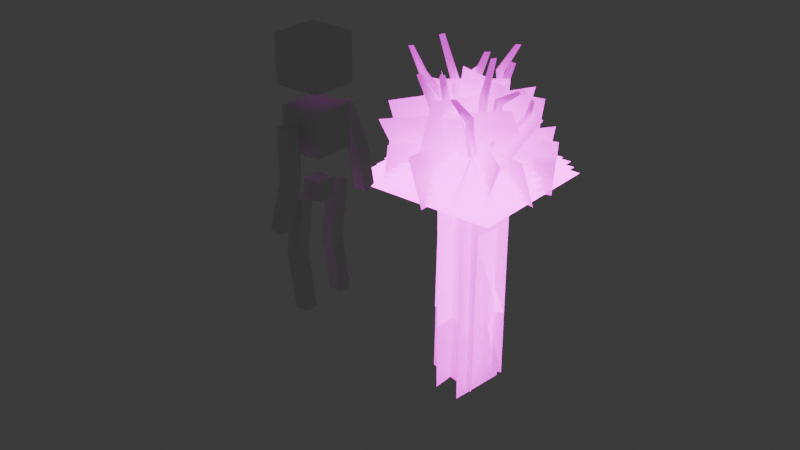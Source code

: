 # Source: Stuff-1.blend  (saved by Blender 4.3.32; exported with 4.5.12 LTS)
import bpy
from mathutils import Matrix  # noqa: F401  (used for matrix-valued properties, if any)

bpy.ops.wm.read_factory_settings(use_empty=True)
scene = bpy.context.scene
scene.name = 'Scene'

# ---- collections
col_collection = bpy.data.collections.new('Collection'); scene.collection.children.link(col_collection)

# ---- images (referenced by path relative to the original .blend; pixels are not part of the script)
import os
ASSET_DIR = os.environ.get("B2B_ASSET_DIR", "")  # directory of the original .blend (textures are referenced by path, not embedded)
HERE = os.path.dirname(os.path.abspath(__file__))  # packed textures are extracted next to this script under _unpacked/

def load_image(name, relpath, width, height, colorspace="sRGB"):
    """Load a texture the original file referenced (path relative to the .blend, or extracted next to this script)."""
    p = next((c for c in (os.path.join(HERE, relpath), os.path.join(ASSET_DIR, relpath)) if relpath and os.path.exists(c)), "")
    if p:
        img = bpy.data.images.load(p, check_existing=True)
        img.name = name
    else:  # same state as the original file: an image datablock whose file is absent (Cycles renders it pink)
        img = bpy.data.images.new(name, width, height)
        img.source = "FILE"
        img.filepath = "//" + (relpath or name)
    img.colorspace_settings.name = colorspace
    return img
img_stuff_1_color = load_image('Stuff-1-color', 'Stuff-1-color.png', 1024, 1024, 'sRGB')
img_stuff_1_light_png = load_image('Stuff-1-light.png', 'Stuff-1-light.png', 1024, 1024, 'sRGB')

# ---- materials (node trees are filled in below, after node groups)
mat_stuff_1 = bpy.data.materials.new('Stuff-1')
mat_stuff_1.use_backface_culling_lightprobe_volume = False

# ---- material node trees
mat_stuff_1.use_nodes = True; mat_stuff_1.node_tree.nodes.clear()
_N = mat_stuff_1.node_tree.nodes; _L = mat_stuff_1.node_tree.links
n0 = _N.new('ShaderNodeBsdfPrincipled'); n0.name = 'Principled BSDF'; n0.location = (13, 302)
n0.inputs[28].default_value = 1.0
n1 = _N.new('ShaderNodeOutputMaterial'); n1.name = 'Material Output'; n1.location = (300, 300)
n2 = _N.new('ShaderNodeTexImage'); n2.name = 'Image Texture'; n2.location = (-295, 293)
n2.hide = True
n2.image = img_stuff_1_color
n3 = _N.new('ShaderNodeTexImage'); n3.name = 'Image Texture.001'; n3.location = (-290, 38)
n3.hide = True
n3.image = img_stuff_1_light_png
_L.new(n0.outputs[0], n1.inputs[0])
_L.new(n2.outputs[0], n0.inputs[0])
_L.new(n2.outputs[1], n0.inputs[4])
_L.new(n3.outputs[0], n0.inputs[27])
n1.is_active_output = True

# ---- world
world_world = bpy.data.worlds.new('World'); scene.world = world_world
world_world.use_nodes = True; world_world.node_tree.nodes.clear()
_N = world_world.node_tree.nodes; _L = world_world.node_tree.links
n0 = _N.new('ShaderNodeOutputWorld'); n0.name = 'World Output'; n0.location = (300, 300)
n1 = _N.new('ShaderNodeBackground'); n1.name = 'Background'; n1.location = (10, 300)
n1.inputs[0].default_value = (0.05088, 0.05088, 0.05088, 1.0)
_L.new(n1.outputs[0], n0.inputs[0])
n0.is_active_output = True
world_world.color = (0.05088, 0.05088, 0.05088)
world_world.sun_shadow_jitter_overblur = 0.0

# ---- meshes
me_bush_01 = bpy.data.meshes.new('Bush_01')
me_bush_01.from_pydata([(-0.02601, -0.4766, 0.7736), (-0.1801, -0.5186, 0.05827), (0.2166, 0.5557, 0.6607), (0.06253, 0.5136, -0.05467), (-0.5861, 0.1756, 0.6659), (-0.539, -0.0805, -0.0193), (0.4732, 0.2952, 0.6938), (0.5202, 0.03916, 0.008668), (-0.5003, 0.2453, 0.727), (-0.3762, 0.4084, 0.02328), (0.2742, -0.487, 0.6938), (0.3983, -0.3238, -0.009953), (-0.2057, 0.6863, 0.5422), (0.2107, 0.493, -0.02911), (-0.5873, -0.3078, 0.6006), (-0.1709, -0.5011, 0.02923), (0.6326, 0.03015, 0.6374), (0.3726, -0.3768, 0.08608), (-0.1354, 0.7503, 0.4679), (-0.3954, 0.3433, -0.08338), (-0.5062, -0.5207, 0.5291), (-0.5007, -0.1601, -0.109), (0.4771, -0.1651, 0.7386), (0.4826, 0.1955, 0.1004)], [], [(0, 1, 3, 2), (4, 5, 7, 6), (8, 9, 11, 10), (12, 13, 15, 14), (16, 17, 19, 18), (20, 21, 23, 22)])
_uv = me_bush_01.uv_layers.new(name='UVMap')
_uv.uv.foreach_set('vector', [0.8759, 0.4099, 0.8759, 0.5044, 0.7385, 0.5044, 0.7385, 0.4099, 0.7385, 0.7076, 0.7385, 0.6131, 0.8759, 0.6131, 0.8759, 0.7076, 0.4598, 0.5547, 0.5543, 0.5547, 0.5543, 0.6921, 0.4598, 0.6921, 0.8759, 0.2067, 0.8759, 0.3012, 0.7385, 0.3012, 0.7385, 0.2067, 0.09804, 0.8804, 0.003549, 0.8804, 0.003549, 0.7429, 0.09804, 0.7429, 0.5613, 0.5547, 0.6558, 0.5547, 0.6558, 0.6921, 0.5613, 0.6921])
me_bush_01.materials.append(mat_stuff_1)
me_bush_01.update()
me_cube = bpy.data.meshes.new('Cube')
me_cube.from_pydata([(-0.158, -0.158, 1.465), (-0.158, -0.158, 1.781), (-0.158, 0.158, 1.465), (-0.158, 0.158, 1.781), (0.158, -0.158, 1.465), (0.158, -0.158, 1.781), (0.158, 0.158, 1.465), (0.158, 0.158, 1.781), (-0.1406, -0.1406, 1.056), (-0.1406, -0.1406, 1.337), (-0.1406, 0.1406, 1.056), (-0.1406, 0.1406, 1.337), (0.1406, -0.1406, 1.056), (0.1406, -0.1406, 1.337), (0.1406, 0.1406, 1.056), (0.1406, 0.1406, 1.337), (-0.06282, -0.06282, 0.7258), (-0.06282, -0.06282, 0.8514), (-0.06282, 0.06282, 0.7258), (-0.06282, 0.06282, 0.8514), (0.06282, -0.06282, 0.7258), (0.06282, -0.06282, 0.8514), (0.06282, 0.06282, 0.7258), (0.06282, 0.06282, 0.8514), (-0.04556, 0.1245, -0.001015), (-0.04556, 0.1245, 0.7753), (-0.04556, 0.2156, -0.001015), (-0.04556, 0.2156, 0.7753), (0.04556, 0.1245, -0.001015), (0.04556, 0.1245, 0.7753), (0.04556, 0.2156, -0.001015), (0.04556, 0.2156, 0.7753), (-0.1061, 0.1245, 0.3697), (-0.1061, 0.2156, 0.3697), (-0.01501, 0.2156, 0.3697), (-0.01501, 0.1245, 0.3697), (-0.04556, -0.1923, -0.001015), (-0.04556, -0.1923, 0.7753), (-0.04556, -0.1012, -0.001015), (-0.04556, -0.1012, 0.7753), (0.04556, -0.1923, -0.001015), (0.04556, -0.1923, 0.7753), (0.04556, -0.1012, -0.001015), (0.04556, -0.1012, 0.7753), (-0.1061, -0.1923, 0.3697), (-0.1061, -0.1012, 0.3697), (-0.01501, -0.1012, 0.3697), (-0.01501, -0.1923, 0.3697), (-0.04556, 0.3812, 0.6309), (-0.04556, 0.1946, 1.25), (-0.04556, 0.4678, 0.6594), (-0.04556, 0.2811, 1.278), (0.04556, 0.3812, 0.6309), (0.04556, 0.1946, 1.25), (0.04556, 0.4678, 0.6594), (0.04556, 0.2811, 1.278), (-0.001301, 0.2775, 0.9447), (-0.001301, 0.3641, 0.9732), (0.08983, 0.3641, 0.9732), (0.08983, 0.2775, 0.9447), (-0.04556, -0.3764, 0.6231), (-0.04556, -0.2868, 1.263), (-0.04556, -0.2859, 0.6127), (-0.04556, -0.1963, 1.253), (0.04556, -0.3764, 0.6231), (0.04556, -0.2868, 1.263), (0.04556, -0.2859, 0.6127), (0.04556, -0.1963, 1.253), (-0.001301, -0.3229, 0.9554), (-0.001301, -0.2324, 0.945), (0.08983, -0.2324, 0.945), (0.08983, -0.3229, 0.9554)], [], [(0, 1, 3, 2), (2, 3, 7, 6), (6, 7, 5, 4), (4, 5, 1, 0), (2, 6, 4, 0), (7, 3, 1, 5), (8, 9, 11, 10), (10, 11, 15, 14), (14, 15, 13, 12), (12, 13, 9, 8), (10, 14, 12, 8), (15, 11, 9, 13), (16, 17, 19, 18), (18, 19, 23, 22), (22, 23, 21, 20), (20, 21, 17, 16), (18, 22, 20, 16), (23, 19, 17, 21), (32, 25, 27, 33), (33, 27, 31, 34), (34, 31, 29, 35), (35, 29, 25, 32), (26, 30, 28, 24), (31, 27, 25, 29), (28, 35, 32, 24), (30, 34, 35, 28), (26, 33, 34, 30), (24, 32, 33, 26), (44, 37, 39, 45), (45, 39, 43, 46), (46, 43, 41, 47), (47, 41, 37, 44), (38, 42, 40, 36), (43, 39, 37, 41), (40, 47, 44, 36), (42, 46, 47, 40), (38, 45, 46, 42), (36, 44, 45, 38), (56, 49, 51, 57), (57, 51, 55, 58), (58, 55, 53, 59), (59, 53, 49, 56), (50, 54, 52, 48), (55, 51, 49, 53), (52, 59, 56, 48), (54, 58, 59, 52), (50, 57, 58, 54), (48, 56, 57, 50), (68, 61, 63, 69), (69, 63, 67, 70), (70, 67, 65, 71), (71, 65, 61, 68), (62, 66, 64, 60), (67, 63, 61, 65), (64, 71, 68, 60), (66, 70, 71, 64), (62, 69, 70, 66), (60, 68, 69, 62)])
_uv = me_cube.uv_layers.new(name='UVMap')
_uv.uv.foreach_set('vector', [0.375, 0.0, 0.625, 0.0, 0.625, 0.25, 0.375, 0.25, 0.375, 0.25, 0.625, 0.25, 0.625, 0.5, 0.375, 0.5, 0.375, 0.5, 0.625, 0.5, 0.625, 0.75, 0.375, 0.75, 0.375, 0.75, 0.625, 0.75, 0.625, 1.0, 0.375, 1.0, 0.125, 0.5, 0.375, 0.5, 0.375, 0.75, 0.125, 0.75, 0.625, 0.5, 0.875, 0.5, 0.875, 0.75, 0.625, 0.75, 0.375, 0.0, 0.625, 0.0, 0.625, 0.25, 0.375, 0.25, 0.375, 0.25, 0.625, 0.25, 0.625, 0.5, 0.375, 0.5, 0.375, 0.5, 0.625, 0.5, 0.625, 0.75, 0.375, 0.75, 0.375, 0.75, 0.625, 0.75, 0.625, 1.0, 0.375, 1.0, 0.125, 0.5, 0.375, 0.5, 0.375, 0.75, 0.125, 0.75, 0.625, 0.5, 0.875, 0.5, 0.875, 0.75, 0.625, 0.75, 0.375, 0.0, 0.625, 0.0, 0.625, 0.25, 0.375, 0.25, 0.375, 0.25, 0.625, 0.25, 0.625, 0.5, 0.375, 0.5, 0.375, 0.5, 0.625, 0.5, 0.625, 0.75, 0.375, 0.75, 0.375, 0.75, 0.625, 0.75, 0.625, 1.0, 0.375, 1.0, 0.125, 0.5, 0.375, 0.5, 0.375, 0.75, 0.125, 0.75, 0.625, 0.5, 0.875, 0.5, 0.875, 0.75, 0.625, 0.75, 0.5, 0.0, 0.625, 0.0, 0.625, 0.25, 0.5, 0.25, 0.5, 0.25, 0.625, 0.25, 0.625, 0.5, 0.5, 0.5, 0.5, 0.5, 0.625, 0.5, 0.625, 0.75, 0.5, 0.75, 0.5, 0.75, 0.625, 0.75, 0.625, 1.0, 0.5, 1.0, 0.125, 0.5, 0.375, 0.5, 0.375, 0.75, 0.125, 0.75, 0.625, 0.5, 0.875, 0.5, 0.875, 0.75, 0.625, 0.75, 0.375, 0.75, 0.5, 0.75, 0.5, 1.0, 0.375, 1.0, 0.375, 0.5, 0.5, 0.5, 0.5, 0.75, 0.375, 0.75, 0.375, 0.25, 0.5, 0.25, 0.5, 0.5, 0.375, 0.5, 0.375, 0.0, 0.5, 0.0, 0.5, 0.25, 0.375, 0.25, 0.5, 0.0, 0.625, 0.0, 0.625, 0.25, 0.5, 0.25, 0.5, 0.25, 0.625, 0.25, 0.625, 0.5, 0.5, 0.5, 0.5, 0.5, 0.625, 0.5, 0.625, 0.75, 0.5, 0.75, 0.5, 0.75, 0.625, 0.75, 0.625, 1.0, 0.5, 1.0, 0.125, 0.5, 0.375, 0.5, 0.375, 0.75, 0.125, 0.75, 0.625, 0.5, 0.875, 0.5, 0.875, 0.75, 0.625, 0.75, 0.375, 0.75, 0.5, 0.75, 0.5, 1.0, 0.375, 1.0, 0.375, 0.5, 0.5, 0.5, 0.5, 0.75, 0.375, 0.75, 0.375, 0.25, 0.5, 0.25, 0.5, 0.5, 0.375, 0.5, 0.375, 0.0, 0.5, 0.0, 0.5, 0.25, 0.375, 0.25, 0.5, 0.0, 0.625, 0.0, 0.625, 0.25, 0.5, 0.25, 0.5, 0.25, 0.625, 0.25, 0.625, 0.5, 0.5, 0.5, 0.5, 0.5, 0.625, 0.5, 0.625, 0.75, 0.5, 0.75, 0.5, 0.75, 0.625, 0.75, 0.625, 1.0, 0.5, 1.0, 0.125, 0.5, 0.375, 0.5, 0.375, 0.75, 0.125, 0.75, 0.625, 0.5, 0.875, 0.5, 0.875, 0.75, 0.625, 0.75, 0.375, 0.75, 0.5, 0.75, 0.5, 1.0, 0.375, 1.0, 0.375, 0.5, 0.5, 0.5, 0.5, 0.75, 0.375, 0.75, 0.375, 0.25, 0.5, 0.25, 0.5, 0.5, 0.375, 0.5, 0.375, 0.0, 0.5, 0.0, 0.5, 0.25, 0.375, 0.25, 0.5, 0.0, 0.625, 0.0, 0.625, 0.25, 0.5, 0.25, 0.5, 0.25, 0.625, 0.25, 0.625, 0.5, 0.5, 0.5, 0.5, 0.5, 0.625, 0.5, 0.625, 0.75, 0.5, 0.75, 0.5, 0.75, 0.625, 0.75, 0.625, 1.0, 0.5, 1.0, 0.125, 0.5, 0.375, 0.5, 0.375, 0.75, 0.125, 0.75, 0.625, 0.5, 0.875, 0.5, 0.875, 0.75, 0.625, 0.75, 0.375, 0.75, 0.5, 0.75, 0.5, 1.0, 0.375, 1.0, 0.375, 0.5, 0.5, 0.5, 0.5, 0.75, 0.375, 0.75, 0.375, 0.25, 0.5, 0.25, 0.5, 0.5, 0.375, 0.5, 0.375, 0.0, 0.5, 0.0, 0.5, 0.25, 0.375, 0.25])
me_cube.update()
me_bush_03 = bpy.data.meshes.new('Bush_03')
me_bush_03.from_pydata([(0.1056, -0.2217, 0.0009896), (-0.01327, -0.2501, 0.8433), (-0.0277, 0.2772, -0.009284), (-0.1535, 0.2748, 0.8325), (-0.2534, -0.1029, -0.002178), (-0.174, -0.1887, 0.8409), (0.1256, 0.2479, -0.01035), (0.2246, 0.1804, 0.8323), (-0.2518, 0.04541, 0.0005619), (-0.214, 0.1616, 0.8429), (0.2433, -0.101, -0.009711), (0.3069, 0.007522, 0.8321)], [], [(0, 1, 3, 2), (4, 5, 7, 6), (8, 9, 11, 10)])
_uv = me_bush_03.uv_layers.new(name='UVMap')
_uv.uv.foreach_set('vector', [0.8624, 0.7429, 0.8641, 0.8544, 0.793, 0.8544, 0.7947, 0.7429, 0.9945, 0.4283, 0.883, 0.4301, 0.883, 0.3589, 0.9945, 0.3607, 0.9945, 0.2718, 0.883, 0.2735, 0.883, 0.2023, 0.9945, 0.2041])
me_bush_03.materials.append(mat_stuff_1)
me_bush_03.update()
me_bush_05 = bpy.data.meshes.new('Bush_05')
me_bush_05.from_pydata([(-0.06981, -0.6906, 0.3848), (0.06005, -0.6906, -0.009409), (-0.06981, 0.6906, 0.3848), (0.06005, 0.6906, -0.009409), (-0.4865, 0.4992, 0.3848), (-0.5711, 0.4007, -0.009409), (0.5614, -0.4007, 0.3848), (0.4767, -0.4992, -0.009409), (-0.6815, -0.1528, 0.3848), (-0.6412, -0.2763, -0.009409), (0.6314, 0.2763, 0.3848), (0.6718, 0.1528, -0.009409), (0.4382, 0.5337, 0.3848), (0.331, 0.607, -0.009409), (-0.3407, -0.607, 0.3848), (-0.448, -0.5337, -0.009409), (0.6458, -0.2406, 0.3848), (0.6792, -0.1151, -0.009409), (-0.689, 0.1151, 0.3848), (-0.6555, 0.2406, -0.009409), (-0.287, 0.6337, 0.3848), (-0.4002, 0.57, -0.009409), (0.3904, -0.57, 0.3848), (0.2773, -0.6337, -0.009409)], [], [(0, 1, 3, 2), (4, 5, 7, 6), (8, 9, 11, 10), (12, 13, 15, 14), (16, 17, 19, 18), (20, 21, 23, 22)])
_uv = me_bush_05.uv_layers.new(name='UVMap')
_uv.uv.foreach_set('vector', [0.2426, 0.7358, 0.1882, 0.7358, 0.1882, 0.5547, 0.2426, 0.5547, 0.7281, 0.4488, 0.7281, 0.5033, 0.547, 0.5033, 0.547, 0.4488, 0.06509, 0.5547, 0.1195, 0.5547, 0.1195, 0.7358, 0.06509, 0.7358, 0.7281, 0.07961, 0.7281, 0.134, 0.547, 0.134, 0.547, 0.07961, 0.7281, 0.2027, 0.7281, 0.2571, 0.547, 0.2571, 0.547, 0.2027, 0.7281, 0.3258, 0.7281, 0.3802, 0.547, 0.3802, 0.547, 0.3258])
me_bush_05.materials.append(mat_stuff_1)
me_bush_05.update()
me_bush_02 = bpy.data.meshes.new('Bush_02')
me_bush_02.from_pydata([(-0.02601, -0.4766, 0.7736), (-0.1801, -0.5186, 0.05827), (0.2166, 0.5557, 0.6607), (0.06253, 0.5136, -0.05467), (-0.5861, 0.1756, 0.6659), (-0.539, -0.0805, -0.0193), (0.4732, 0.2952, 0.6938), (0.5202, 0.03916, 0.008668), (-0.5003, 0.2453, 0.727), (-0.3762, 0.4084, 0.02328), (0.2742, -0.487, 0.6938), (0.3983, -0.3238, -0.009953), (-0.2057, 0.6863, 0.5422), (0.2107, 0.493, -0.02911), (-0.5873, -0.3078, 0.6006), (-0.1709, -0.5011, 0.02923), (0.6326, 0.03015, 0.6374), (0.3726, -0.3768, 0.08608), (-0.1354, 0.7503, 0.4679), (-0.3954, 0.3433, -0.08338), (-0.5062, -0.5207, 0.5291), (-0.5007, -0.1601, -0.109), (0.4771, -0.1651, 0.7386), (0.4826, 0.1955, 0.1004)], [], [(0, 1, 3, 2), (4, 5, 7, 6), (8, 9, 11, 10), (12, 13, 15, 14), (16, 17, 19, 18), (20, 21, 23, 22)])
_uv = me_bush_02.uv_layers.new(name='UVMap')
_uv.uv.foreach_set('vector', [0.8759, 0.5115, 0.8759, 0.606, 0.7385, 0.606, 0.7385, 0.5115, 0.1051, 0.7429, 0.1996, 0.7429, 0.1996, 0.8804, 0.1051, 0.8804, 0.7385, 0.09804, 0.7385, 0.003549, 0.8759, 0.003549, 0.8759, 0.09804, 0.8759, 0.3083, 0.8759, 0.4028, 0.7385, 0.4028, 0.7385, 0.3083, 0.3012, 0.8804, 0.2067, 0.8804, 0.2067, 0.7429, 0.3012, 0.7429, 0.7385, 0.1996, 0.7385, 0.1051, 0.8759, 0.1051, 0.8759, 0.1996])
me_bush_02.materials.append(mat_stuff_1)
me_bush_02.update()
me_bush_04 = bpy.data.meshes.new('Bush_04')
me_bush_04.from_pydata([(0.1056, -0.2217, 0.0009896), (-0.01327, -0.2501, 0.8433), (-0.0277, 0.2772, -0.009284), (-0.1535, 0.2748, 0.8325), (-0.2534, -0.1029, -0.002178), (-0.174, -0.1887, 0.8409), (0.1256, 0.2479, -0.01035), (0.2246, 0.1804, 0.8323), (-0.2518, 0.04541, 0.0005619), (-0.214, 0.1616, 0.8429), (0.2433, -0.101, -0.009711), (0.3069, 0.007522, 0.8321)], [], [(0, 1, 3, 2), (4, 5, 7, 6), (8, 9, 11, 10)])
_uv = me_bush_04.uv_layers.new(name='UVMap')
_uv.uv.foreach_set('vector', [0.883, 0.1258, 0.9945, 0.1241, 0.9945, 0.1952, 0.883, 0.1935, 0.9945, 0.5066, 0.883, 0.5084, 0.883, 0.4372, 0.9945, 0.439, 0.9945, 0.35, 0.883, 0.3518, 0.883, 0.2806, 0.9945, 0.2824])
me_bush_04.materials.append(mat_stuff_1)
me_bush_04.update()
me_bush_06 = bpy.data.meshes.new('Bush_06')
me_bush_06.from_pydata([(-0.06981, -0.6906, 0.3848), (0.06005, -0.6906, -0.009409), (-0.06981, 0.6906, 0.3848), (0.06005, 0.6906, -0.009409), (-0.4865, 0.4992, 0.3848), (-0.5711, 0.4007, -0.009409), (0.5614, -0.4007, 0.3848), (0.4767, -0.4992, -0.009409), (-0.6815, -0.1528, 0.3848), (-0.6412, -0.2763, -0.009409), (0.6314, 0.2763, 0.3848), (0.6718, 0.1528, -0.009409), (0.4382, 0.5337, 0.3848), (0.331, 0.607, -0.009409), (-0.3407, -0.607, 0.3848), (-0.448, -0.5337, -0.009409), (0.6458, -0.2406, 0.3848), (0.6792, -0.1151, -0.009409), (-0.689, 0.1151, 0.3848), (-0.6555, 0.2406, -0.009409), (-0.287, 0.6337, 0.3848), (-0.4002, 0.57, -0.009409), (0.3904, -0.57, 0.3848), (0.2773, -0.6337, -0.009409)], [], [(0, 1, 3, 2), (4, 5, 7, 6), (8, 9, 11, 10), (12, 13, 15, 14), (16, 17, 19, 18), (20, 21, 23, 22)])
_uv = me_bush_06.uv_layers.new(name='UVMap')
_uv.uv.foreach_set('vector', [0.3041, 0.7358, 0.2497, 0.7358, 0.2497, 0.5547, 0.3041, 0.5547, 0.05799, 0.7358, 0.003549, 0.7358, 0.003549, 0.5547, 0.05799, 0.5547, 0.1266, 0.5547, 0.1811, 0.5547, 0.1811, 0.7358, 0.1266, 0.7358, 0.7281, 0.1411, 0.7281, 0.1956, 0.547, 0.1956, 0.547, 0.1411, 0.7281, 0.2642, 0.7281, 0.3187, 0.547, 0.3187, 0.547, 0.2642, 0.7281, 0.3873, 0.7281, 0.4417, 0.547, 0.4417, 0.547, 0.3873])
me_bush_06.materials.append(mat_stuff_1)
me_bush_06.update()
me_bush_07 = bpy.data.meshes.new('Bush_07')
me_bush_07.from_pydata([(0.03868, 0.1545, 0.01856), (0.06913, 0.1628, 0.1566), (0.07249, 0.08831, 0.02402), (0.1028, 0.1011, 0.1798), (-3.36e-05, 0.09097, 0.01977), (0.02335, 0.09839, 0.1828), (0.08378, 0.3514, 0.5601), (0.1025, 0.2717, 0.5589), (0.03757, 0.292, 0.56), (0.03092, 0.1529, 0.3834), (0.08104, 0.2078, 0.3601), (0.1015, 0.1329, 0.3889), (-0.02313, 0.445, 0.7441), (0.01946, 0.3927, 0.7807), (-0.05365, 0.3813, 0.7889), (0.08743, 0.5079, 0.9937), (0.1135, 0.4703, 1.003), (0.06187, 0.4687, 1.0), (0.1008, 0.09581, 0.01242), (0.09404, 0.03513, 0.1508), (0.1127, 0.025, 0.01456), (0.1093, -0.02882, 0.1687), (0.04775, 0.04096, 0.0207), (0.03802, -0.02085, 0.1876), (0.1477, 0.1194, 0.5466), (0.1462, 0.04352, 0.541), (0.08906, 0.07504, 0.557), (0.01148, 0.002671, 0.4024), (0.07851, 0.03686, 0.3755), (0.08118, -0.02638, 0.3888), (0.1644, 0.2106, 0.6987), (0.184, 0.1464, 0.7258), (0.1217, 0.1705, 0.744), (0.2208, 0.2509, 0.9362), (0.2314, 0.206, 0.9429), (0.1893, 0.2175, 0.9505), (0.1765, 0.1115, 0.005787), (0.2111, 0.1124, 0.1311), (0.1369, 0.04477, 0.01102), (0.1745, 0.03997, 0.1557), (0.1042, 0.1033, 0.01686), (0.1366, 0.09397, 0.1736), (0.318, 0.1212, 0.4045), (0.2677, 0.0627, 0.4036), (0.2436, 0.1296, 0.414), (0.176, 0.117, 0.3327), (0.2514, 0.1173, 0.2963), (0.2054, 0.05673, 0.3169), (0.4216, 0.1846, 0.5173), (0.3943, 0.1223, 0.543), (0.3636, 0.1856, 0.5643), (0.4685, 0.1535, 0.7161), (0.454, 0.1255, 0.7215), (0.4377, 0.1518, 0.7246), (0.2122, -0.0001114, -0.001693), (0.209, -0.04094, 0.1225), (0.1436, -0.0345, 0.004739), (0.1405, -0.0821, 0.1494), (0.152, 0.03654, 0.008167), (0.1455, -0.01095, 0.1626), (0.3172, -0.08383, 0.5133), (0.2434, -0.1011, 0.5142), (0.2637, -0.0295, 0.5163), (0.1951, -0.02265, 0.3471), (0.2495, -0.07165, 0.3154), (0.1753, -0.09509, 0.3419), (0.327, -0.06209, 0.7134), (0.2813, -0.1009, 0.7573), (0.2685, -0.02844, 0.7508), (0.4954, -0.07569, 0.8424), (0.4554, -0.09827, 0.8532), (0.4554, -0.0518, 0.8539), (0.1646, -0.01637, -0.002776), (0.1337, -0.04843, 0.1206), (0.0891, -0.01144, 0.004652), (0.05474, -0.05202, 0.1499), (0.1359, 0.04854, 0.005618), (0.1025, 0.009846, 0.158), (0.2035, -0.14, 0.5152), (0.1325, -0.115, 0.5161), (0.1892, -0.06563, 0.5159), (0.09248, -0.0341, 0.3553), (0.1057, -0.1044, 0.3275), (0.03357, -0.08541, 0.3553), (0.2329, -0.134, 0.7299), (0.1695, -0.1409, 0.77), (0.2063, -0.07856, 0.7731), (0.3576, -0.2167, 1.105), (0.3108, -0.2171, 1.113), (0.3362, -0.1777, 1.114), (0.1007, -0.1292, -0.001024), (0.1088, -0.1328, 0.1215), (0.05125, -0.07875, 0.006869), (0.05276, -0.08861, 0.153), (0.1247, -0.06172, 0.007078), (0.1312, -0.06779, 0.1584), (0.156, -0.2909, 0.4831), (0.1202, -0.2264, 0.4871), (0.1934, -0.2264, 0.4854), (0.1608, -0.1528, 0.3642), (0.1248, -0.2166, 0.3346), (0.08306, -0.1561, 0.3663), (0.1857, -0.3309, 0.613), (0.1537, -0.3016, 0.6324), (0.2191, -0.2729, 0.6474), (0.1562, -0.4679, 0.8071), (0.122, -0.4367, 0.8171), (0.1672, -0.4232, 0.8193), (0.02734, -0.09293, -0.002622), (0.01676, -0.1132, 0.1224), (0.004259, -0.02798, 0.006075), (-0.01314, -0.0541, 0.1565), (0.07709, -0.03982, 0.005457), (0.06521, -0.06345, 0.1594), (-0.04099, -0.2047, 0.5237), (-0.04651, -0.1291, 0.5279), (0.02053, -0.1596, 0.5237), (0.04513, -0.09805, 0.347), (-0.01556, -0.1421, 0.3208), (-0.02547, -0.07201, 0.3544), (-0.09542, -0.243, 0.6407), (-0.1311, -0.1881, 0.6805), (-0.05859, -0.1978, 0.6845), (-0.08658, -0.3088, 0.9042), (-0.1064, -0.2667, 0.914), (-0.05912, -0.2722, 0.9166), (-0.05206, -0.1064, -0.003165), (-0.05275, -0.109, 0.1219), (-0.0505, -0.03652, 0.004595), (-0.05732, -0.04303, 0.1551), (0.01304, -0.07259, 0.004409), (0.01159, -0.0781, 0.1579), (-0.1887, -0.2276, 0.4919), (-0.1698, -0.1525, 0.4955), (-0.1157, -0.2059, 0.4904), (-0.01852, -0.1003, 0.35), (-0.09054, -0.122, 0.3259), (-0.07499, -0.05225, 0.3588), (-0.248, -0.2389, 0.6351), (-0.2813, -0.1724, 0.6577), (-0.2078, -0.1868, 0.6642), (-0.2891, -0.3269, 0.881), (-0.3063, -0.2821, 0.8787), (-0.2598, -0.29, 0.8816), (0.001213, -0.006015, -0.002523), (-0.01718, -0.03471, 0.1298), (0.0559, 0.04181, 0.007868), (0.03316, 0.009969, 0.1677), (0.07292, -0.02307, 0.002966), (0.05572, -0.04954, 0.1602), (-0.1696, 0.02346, 0.5483), (-0.1015, 0.06142, 0.5489), (-0.09763, -0.01164, 0.544), (0.02583, -0.06785, 0.3587), (-0.03956, -0.03951, 0.3401), (0.01484, -0.0001838, 0.3744), (-0.2265, 0.02697, 0.7461), (-0.1947, 0.08077, 0.7817), (-0.1682, 0.01106, 0.787), (-0.3378, 0.004932, 1.11), (-0.3107, 0.04139, 1.118), (-0.293, -0.003235, 1.122), (-0.08405, 0.01057, -0.002342), (-0.1209, -0.009313, 0.1265), (-0.009902, 0.02214, 0.006892), (-0.04911, -0.001494, 0.1627), (-0.0335, -0.04413, 0.004274), (-0.069, -0.06462, 0.1591), (-0.3577, 0.0736, 0.5815), (-0.2796, 0.06959, 0.5828), (-0.3126, 0.008975, 0.5811), (-0.09636, -0.03299, 0.3619), (-0.1368, 0.02735, 0.3413), (-0.06508, 0.02954, 0.3695), (-0.5148, -0.009246, 0.7453), (-0.4634, 0.01936, 0.7801), (-0.4739, -0.05242, 0.7884), (-0.575, -0.07823, 0.9953), (-0.5351, -0.06237, 1.001), (-0.5409, -0.1087, 1.007), (-0.02348, 0.09757, -0.006399), (-0.03876, 0.07421, 0.1277), (0.03523, 0.04148, 0.006165), (0.0204, 0.01631, 0.1682), (-0.03558, 0.02339, -0.000605), (-0.0503, 0.0007206, 0.1606), (0.008413, 0.1301, 0.542), (0.05443, 0.0678, 0.5427), (-0.01608, 0.06324, 0.5401), (-0.02939, 0.007174, 0.3921), (-0.005924, 0.07211, 0.3715), (0.03609, 0.01883, 0.4014), (-0.1097, 0.2081, 0.7344), (-0.05293, 0.1809, 0.7713), (-0.1198, 0.1481, 0.776), (-0.1204, 0.3556, 0.9231), (-0.07063, 0.3243, 0.948), (-0.1192, 0.3073, 0.9403)], [], [(0, 1, 3, 2), (2, 3, 5, 4), (10, 9, 8, 6), (4, 5, 1, 0), (0, 2, 4), (6, 8, 14, 12), (9, 11, 7, 8), (11, 10, 6, 7), (3, 1, 10, 11), (5, 3, 11, 9), (1, 5, 9, 10), (12, 14, 17, 15), (8, 7, 13, 14), (7, 6, 12, 13), (16, 15, 17), (14, 13, 16, 17), (13, 12, 15, 16), (18, 19, 21, 20), (20, 21, 23, 22), (28, 27, 26, 24), (22, 23, 19, 18), (18, 20, 22), (24, 26, 32, 30), (27, 29, 25, 26), (29, 28, 24, 25), (21, 19, 28, 29), (23, 21, 29, 27), (19, 23, 27, 28), (30, 32, 35, 33), (26, 25, 31, 32), (25, 24, 30, 31), (34, 33, 35), (32, 31, 34, 35), (31, 30, 33, 34), (36, 37, 39, 38), (38, 39, 41, 40), (46, 45, 44, 42), (40, 41, 37, 36), (36, 38, 40), (42, 44, 50, 48), (45, 47, 43, 44), (47, 46, 42, 43), (39, 37, 46, 47), (41, 39, 47, 45), (37, 41, 45, 46), (48, 50, 53, 51), (44, 43, 49, 50), (43, 42, 48, 49), (52, 51, 53), (50, 49, 52, 53), (49, 48, 51, 52), (54, 55, 57, 56), (56, 57, 59, 58), (64, 63, 62, 60), (58, 59, 55, 54), (54, 56, 58), (60, 62, 68, 66), (63, 65, 61, 62), (65, 64, 60, 61), (57, 55, 64, 65), (59, 57, 65, 63), (55, 59, 63, 64), (66, 68, 71, 69), (62, 61, 67, 68), (61, 60, 66, 67), (70, 69, 71), (68, 67, 70, 71), (67, 66, 69, 70), (72, 73, 75, 74), (74, 75, 77, 76), (82, 81, 80, 78), (76, 77, 73, 72), (72, 74, 76), (78, 80, 86, 84), (81, 83, 79, 80), (83, 82, 78, 79), (75, 73, 82, 83), (77, 75, 83, 81), (73, 77, 81, 82), (84, 86, 89, 87), (80, 79, 85, 86), (79, 78, 84, 85), (88, 87, 89), (86, 85, 88, 89), (85, 84, 87, 88), (90, 91, 93, 92), (92, 93, 95, 94), (100, 99, 98, 96), (94, 95, 91, 90), (90, 92, 94), (96, 98, 104, 102), (99, 101, 97, 98), (101, 100, 96, 97), (93, 91, 100, 101), (95, 93, 101, 99), (91, 95, 99, 100), (102, 104, 107, 105), (98, 97, 103, 104), (97, 96, 102, 103), (106, 105, 107), (104, 103, 106, 107), (103, 102, 105, 106), (108, 109, 111, 110), (110, 111, 113, 112), (118, 117, 116, 114), (112, 113, 109, 108), (108, 110, 112), (114, 116, 122, 120), (117, 119, 115, 116), (119, 118, 114, 115), (111, 109, 118, 119), (113, 111, 119, 117), (109, 113, 117, 118), (120, 122, 125, 123), (116, 115, 121, 122), (115, 114, 120, 121), (124, 123, 125), (122, 121, 124, 125), (121, 120, 123, 124), (126, 127, 129, 128), (128, 129, 131, 130), (136, 135, 134, 132), (130, 131, 127, 126), (126, 128, 130), (132, 134, 140, 138), (135, 137, 133, 134), (137, 136, 132, 133), (129, 127, 136, 137), (131, 129, 137, 135), (127, 131, 135, 136), (138, 140, 143, 141), (134, 133, 139, 140), (133, 132, 138, 139), (142, 141, 143), (140, 139, 142, 143), (139, 138, 141, 142), (144, 145, 147, 146), (146, 147, 149, 148), (154, 153, 152, 150), (148, 149, 145, 144), (144, 146, 148), (150, 152, 158, 156), (153, 155, 151, 152), (155, 154, 150, 151), (147, 145, 154, 155), (149, 147, 155, 153), (145, 149, 153, 154), (156, 158, 161, 159), (152, 151, 157, 158), (151, 150, 156, 157), (160, 159, 161), (158, 157, 160, 161), (157, 156, 159, 160), (162, 163, 165, 164), (164, 165, 167, 166), (172, 171, 170, 168), (166, 167, 163, 162), (162, 164, 166), (168, 170, 176, 174), (171, 173, 169, 170), (173, 172, 168, 169), (165, 163, 172, 173), (167, 165, 173, 171), (163, 167, 171, 172), (174, 176, 179, 177), (170, 169, 175, 176), (169, 168, 174, 175), (178, 177, 179), (176, 175, 178, 179), (175, 174, 177, 178), (180, 181, 183, 182), (182, 183, 185, 184), (190, 189, 188, 186), (184, 185, 181, 180), (180, 182, 184), (186, 188, 194, 192), (189, 191, 187, 188), (191, 190, 186, 187), (183, 181, 190, 191), (185, 183, 191, 189), (181, 185, 189, 190), (192, 194, 197, 195), (188, 187, 193, 194), (187, 186, 192, 193), (196, 195, 197), (194, 193, 196, 197), (193, 192, 195, 196)])
me_bush_07.polygons.foreach_set('use_smooth', [True] * 187)
_uv = me_bush_07.uv_layers.new(name='UVMap')
_uv.uv.foreach_set('vector', [0.3952, 0.5626, 0.3954, 0.5797, 0.4038, 0.5819, 0.4038, 0.5633, 0.4038, 0.5633, 0.4038, 0.5819, 0.4132, 0.5809, 0.4122, 0.5612, 0.3947, 0.6069, 0.3846, 0.6068, 0.3888, 0.6352, 0.3975, 0.6374, 0.3867, 0.5613, 0.3855, 0.5807, 0.3954, 0.5797, 0.3952, 0.5626, 0.3952, 0.5626, 0.3918, 0.5547, 0.3867, 0.5613, 0.3975, 0.6374, 0.3888, 0.6352, 0.3846, 0.6673, 0.3951, 0.6648, 0.4145, 0.6066, 0.4054, 0.6063, 0.4045, 0.6321, 0.4118, 0.6346, 0.4054, 0.6063, 0.3947, 0.6069, 0.3975, 0.6374, 0.4045, 0.6321, 0.4038, 0.5819, 0.3954, 0.5797, 0.3947, 0.6069, 0.4054, 0.6063, 0.4132, 0.5809, 0.4038, 0.5819, 0.4054, 0.6063, 0.4145, 0.6066, 0.3954, 0.5797, 0.3855, 0.5807, 0.3846, 0.6068, 0.3947, 0.6069, 0.3951, 0.6648, 0.3846, 0.6673, 0.3919, 0.7008, 0.3986, 0.7021, 0.4118, 0.6346, 0.4045, 0.6321, 0.4059, 0.6671, 0.4161, 0.6675, 0.4045, 0.6321, 0.3975, 0.6374, 0.3951, 0.6648, 0.4059, 0.6671, 0.4034, 0.6977, 0.3986, 0.7021, 0.4086, 0.7013, 0.4161, 0.6675, 0.4059, 0.6671, 0.4034, 0.6977, 0.4086, 0.7013, 0.4059, 0.6671, 0.3951, 0.6648, 0.3986, 0.7021, 0.4034, 0.6977, 0.6766, 0.5596, 0.6759, 0.5788, 0.6833, 0.5827, 0.6839, 0.563, 0.6839, 0.563, 0.6833, 0.5827, 0.692, 0.5856, 0.6926, 0.5636, 0.6739, 0.6109, 0.6629, 0.6119, 0.6656, 0.635, 0.6734, 0.6382, 0.6685, 0.5627, 0.6665, 0.5844, 0.6759, 0.5788, 0.6766, 0.5596, 0.6882, 0.5547, 0.6839, 0.563, 0.6926, 0.5636, 0.6734, 0.6382, 0.6656, 0.635, 0.6629, 0.6601, 0.6714, 0.6584, 0.6933, 0.6134, 0.6835, 0.6114, 0.6809, 0.6341, 0.6887, 0.6361, 0.6835, 0.6114, 0.6739, 0.6109, 0.6734, 0.6382, 0.6809, 0.6341, 0.6833, 0.5827, 0.6759, 0.5788, 0.6739, 0.6109, 0.6835, 0.6114, 0.692, 0.5856, 0.6833, 0.5827, 0.6835, 0.6114, 0.6933, 0.6134, 0.6759, 0.5788, 0.6665, 0.5844, 0.6629, 0.6119, 0.6739, 0.6109, 0.6714, 0.6584, 0.6629, 0.6601, 0.6648, 0.6876, 0.6707, 0.6876, 0.6887, 0.6361, 0.6809, 0.6341, 0.6799, 0.6596, 0.6881, 0.662, 0.6809, 0.6341, 0.6734, 0.6382, 0.6714, 0.6584, 0.6799, 0.6596, 0.6763, 0.688, 0.6707, 0.6876, 0.6737, 0.6925, 0.6881, 0.662, 0.6799, 0.6596, 0.6763, 0.688, 0.6817, 0.6888, 0.6799, 0.6596, 0.6714, 0.6584, 0.6707, 0.6876, 0.6763, 0.688, 0.8919, 0.7666, 0.9076, 0.7674, 0.9096, 0.7576, 0.8917, 0.7572, 0.8917, 0.7572, 0.9096, 0.7576, 0.911, 0.7494, 0.8914, 0.7487, 0.9302, 0.7682, 0.9307, 0.7793, 0.9435, 0.7764, 0.9478, 0.7676, 0.8904, 0.7755, 0.9098, 0.7778, 0.9076, 0.7674, 0.8919, 0.7666, 0.883, 0.7526, 0.8917, 0.7572, 0.8914, 0.7487, 0.9478, 0.7676, 0.9435, 0.7764, 0.9691, 0.7778, 0.9677, 0.7694, 0.9317, 0.7487, 0.9302, 0.7573, 0.943, 0.7594, 0.9447, 0.7508, 0.9302, 0.7573, 0.9302, 0.7682, 0.9478, 0.7676, 0.943, 0.7594, 0.9096, 0.7576, 0.9076, 0.7674, 0.9302, 0.7682, 0.9302, 0.7573, 0.911, 0.7494, 0.9096, 0.7576, 0.9302, 0.7573, 0.9317, 0.7487, 0.9076, 0.7674, 0.9098, 0.7778, 0.9307, 0.7793, 0.9302, 0.7682, 0.9677, 0.7694, 0.9691, 0.7778, 0.9918, 0.7727, 0.9915, 0.7685, 0.9447, 0.7508, 0.943, 0.7594, 0.9683, 0.7613, 0.971, 0.7523, 0.943, 0.7594, 0.9478, 0.7676, 0.9677, 0.7694, 0.9683, 0.7613, 0.9921, 0.7647, 0.9915, 0.7685, 0.995, 0.767, 0.971, 0.7523, 0.9683, 0.7613, 0.9921, 0.7647, 0.9924, 0.761, 0.9683, 0.7613, 0.9677, 0.7694, 0.9915, 0.7685, 0.9921, 0.7647, 0.3172, 0.75, 0.3175, 0.7661, 0.3267, 0.7692, 0.3261, 0.7518, 0.3261, 0.7518, 0.3267, 0.7692, 0.3352, 0.7687, 0.3343, 0.7493, 0.3185, 0.7904, 0.309, 0.7923, 0.3113, 0.8145, 0.3198, 0.8152, 0.309, 0.75, 0.3083, 0.7694, 0.3175, 0.7661, 0.3172, 0.75, 0.3286, 0.7429, 0.3261, 0.7518, 0.3343, 0.7493, 0.3198, 0.8152, 0.3113, 0.8145, 0.3083, 0.8462, 0.3192, 0.8448, 0.3372, 0.7913, 0.3285, 0.7908, 0.3283, 0.8135, 0.338, 0.8139, 0.3285, 0.7908, 0.3185, 0.7904, 0.3198, 0.8152, 0.3283, 0.8135, 0.3267, 0.7692, 0.3175, 0.7661, 0.3185, 0.7904, 0.3285, 0.7908, 0.3352, 0.7687, 0.3267, 0.7692, 0.3285, 0.7908, 0.3372, 0.7913, 0.3175, 0.7661, 0.3083, 0.7694, 0.309, 0.7923, 0.3185, 0.7904, 0.3192, 0.8448, 0.3083, 0.8462, 0.3184, 0.872, 0.3231, 0.8741, 0.338, 0.8139, 0.3283, 0.8135, 0.3295, 0.8466, 0.3387, 0.8453, 0.3283, 0.8135, 0.3198, 0.8152, 0.3192, 0.8448, 0.3295, 0.8466, 0.3272, 0.871, 0.3231, 0.8741, 0.328, 0.876, 0.3387, 0.8453, 0.3295, 0.8466, 0.3272, 0.871, 0.3335, 0.8717, 0.3295, 0.8466, 0.3192, 0.8448, 0.3231, 0.8741, 0.3272, 0.871, 0.3469, 0.5611, 0.3473, 0.5778, 0.3564, 0.5828, 0.3562, 0.5639, 0.3562, 0.5639, 0.3564, 0.5828, 0.3656, 0.581, 0.3652, 0.5608, 0.3759, 0.6048, 0.3662, 0.6063, 0.3674, 0.6321, 0.3775, 0.6334, 0.3652, 0.5608, 0.3656, 0.581, 0.3745, 0.5774, 0.3742, 0.5608, 0.3586, 0.5547, 0.3562, 0.5639, 0.3652, 0.5608, 0.3775, 0.6334, 0.3674, 0.6321, 0.3664, 0.6648, 0.3749, 0.6615, 0.3662, 0.6063, 0.3571, 0.606, 0.3569, 0.6308, 0.3674, 0.6321, 0.3571, 0.606, 0.3479, 0.605, 0.3469, 0.6344, 0.3569, 0.6308, 0.3564, 0.5828, 0.3473, 0.5778, 0.3479, 0.605, 0.3571, 0.606, 0.3656, 0.581, 0.3564, 0.5828, 0.3571, 0.606, 0.3662, 0.6063, 0.3745, 0.5774, 0.3656, 0.581, 0.3662, 0.6063, 0.3759, 0.6048, 0.3749, 0.6615, 0.3664, 0.6648, 0.3662, 0.7088, 0.3718, 0.71, 0.3674, 0.6321, 0.3569, 0.6308, 0.358, 0.6645, 0.3664, 0.6648, 0.3569, 0.6308, 0.3469, 0.6344, 0.3495, 0.6622, 0.358, 0.6645, 0.3603, 0.7088, 0.3635, 0.7138, 0.3662, 0.7088, 0.3664, 0.6648, 0.358, 0.6645, 0.3603, 0.7088, 0.3662, 0.7088, 0.358, 0.6645, 0.3495, 0.6622, 0.3547, 0.7104, 0.3603, 0.7088, 0.3816, 0.751, 0.3818, 0.7667, 0.3908, 0.7689, 0.3907, 0.7513, 0.3907, 0.7513, 0.3908, 0.7689, 0.4002, 0.7699, 0.4005, 0.7514, 0.4106, 0.795, 0.4007, 0.7958, 0.4008, 0.8146, 0.4105, 0.8171, 0.4005, 0.7514, 0.4002, 0.7699, 0.409, 0.7668, 0.4098, 0.7509, 0.3816, 0.751, 0.3907, 0.7513, 0.386, 0.7429, 0.4105, 0.8171, 0.4008, 0.8146, 0.3995, 0.8354, 0.4086, 0.8356, 0.4007, 0.7958, 0.3915, 0.7944, 0.3913, 0.8126, 0.4008, 0.8146, 0.3915, 0.7944, 0.3816, 0.7949, 0.3826, 0.8168, 0.3913, 0.8126, 0.3908, 0.7689, 0.3818, 0.7667, 0.3816, 0.7949, 0.3915, 0.7944, 0.4002, 0.7699, 0.3908, 0.7689, 0.3915, 0.7944, 0.4007, 0.7958, 0.409, 0.7668, 0.4002, 0.7699, 0.4007, 0.7958, 0.4106, 0.795, 0.4086, 0.8356, 0.3995, 0.8354, 0.3983, 0.8637, 0.4037, 0.8668, 0.4008, 0.8146, 0.3913, 0.8126, 0.3906, 0.8353, 0.3995, 0.8354, 0.3913, 0.8126, 0.3826, 0.8168, 0.3842, 0.8353, 0.3906, 0.8353, 0.3928, 0.8656, 0.3972, 0.8694, 0.3983, 0.8637, 0.3995, 0.8354, 0.3906, 0.8353, 0.3928, 0.8656, 0.3983, 0.8637, 0.3906, 0.8353, 0.3842, 0.8353, 0.3867, 0.8668, 0.3928, 0.8656, 0.3464, 0.7511, 0.3458, 0.7675, 0.3547, 0.7713, 0.3554, 0.7515, 0.3554, 0.7515, 0.3547, 0.7713, 0.3648, 0.771, 0.365, 0.751, 0.3745, 0.7941, 0.3645, 0.7947, 0.3644, 0.8164, 0.3725, 0.8201, 0.365, 0.751, 0.3648, 0.771, 0.3744, 0.768, 0.3744, 0.7516, 0.3464, 0.7511, 0.3554, 0.7515, 0.3512, 0.7429, 0.3725, 0.8201, 0.3644, 0.8164, 0.3635, 0.8399, 0.3729, 0.8375, 0.3645, 0.7947, 0.3554, 0.7959, 0.3557, 0.818, 0.3644, 0.8164, 0.3554, 0.7959, 0.3462, 0.7937, 0.3461, 0.8202, 0.3557, 0.818, 0.3547, 0.7713, 0.3458, 0.7675, 0.3462, 0.7937, 0.3554, 0.7959, 0.3648, 0.771, 0.3547, 0.7713, 0.3554, 0.7959, 0.3645, 0.7947, 0.3744, 0.768, 0.3648, 0.771, 0.3645, 0.7947, 0.3745, 0.7941, 0.3729, 0.8375, 0.3635, 0.8399, 0.3613, 0.8713, 0.3668, 0.8717, 0.3644, 0.8164, 0.3557, 0.818, 0.3545, 0.8408, 0.3635, 0.8399, 0.3557, 0.818, 0.3461, 0.8202, 0.3458, 0.8378, 0.3545, 0.8408, 0.3558, 0.8704, 0.3578, 0.8756, 0.3613, 0.8713, 0.3635, 0.8399, 0.3545, 0.8408, 0.3558, 0.8704, 0.3613, 0.8713, 0.3545, 0.8408, 0.3458, 0.8378, 0.3493, 0.8714, 0.3558, 0.8704, 0.7004, 0.5628, 0.701, 0.5793, 0.7097, 0.5828, 0.7097, 0.5634, 0.7097, 0.5634, 0.7097, 0.5828, 0.7195, 0.5826, 0.7192, 0.5631, 0.7292, 0.6055, 0.7195, 0.6047, 0.7215, 0.629, 0.73, 0.6345, 0.7192, 0.5631, 0.7195, 0.5826, 0.7288, 0.5789, 0.729, 0.5623, 0.7004, 0.5628, 0.7097, 0.5634, 0.7056, 0.5547, 0.73, 0.6345, 0.7215, 0.629, 0.7188, 0.6551, 0.7278, 0.6553, 0.7195, 0.6047, 0.7115, 0.6063, 0.7108, 0.6315, 0.7215, 0.629, 0.7115, 0.6063, 0.7026, 0.6059, 0.7004, 0.6358, 0.7108, 0.6315, 0.7097, 0.5828, 0.701, 0.5793, 0.7026, 0.6059, 0.7115, 0.6063, 0.7195, 0.5826, 0.7097, 0.5828, 0.7115, 0.6063, 0.7195, 0.6047, 0.7288, 0.5789, 0.7195, 0.5826, 0.7195, 0.6047, 0.7292, 0.6055, 0.7278, 0.6553, 0.7188, 0.6551, 0.7184, 0.6841, 0.7234, 0.6868, 0.7215, 0.629, 0.7108, 0.6315, 0.711, 0.6571, 0.7188, 0.6551, 0.7108, 0.6315, 0.7004, 0.6358, 0.7025, 0.656, 0.711, 0.6571, 0.7121, 0.6843, 0.7156, 0.6897, 0.7184, 0.6841, 0.7188, 0.6551, 0.711, 0.6571, 0.7121, 0.6843, 0.7184, 0.6841, 0.711, 0.6571, 0.7025, 0.656, 0.707, 0.6868, 0.7121, 0.6843, 0.3089, 0.2868, 0.3085, 0.3043, 0.3179, 0.3075, 0.3183, 0.286, 0.3183, 0.286, 0.3179, 0.3075, 0.3266, 0.3071, 0.3267, 0.2867, 0.3351, 0.3305, 0.3266, 0.3299, 0.3278, 0.3585, 0.337, 0.3639, 0.3267, 0.2867, 0.3266, 0.3071, 0.3362, 0.3044, 0.3362, 0.2868, 0.3362, 0.2868, 0.3308, 0.2791, 0.3267, 0.2867, 0.337, 0.3639, 0.3278, 0.3585, 0.3262, 0.3915, 0.335, 0.3895, 0.3266, 0.3299, 0.3196, 0.3329, 0.3184, 0.3607, 0.3278, 0.3585, 0.3196, 0.3329, 0.3106, 0.3308, 0.3087, 0.363, 0.3184, 0.3607, 0.3179, 0.3075, 0.3085, 0.3043, 0.3106, 0.3308, 0.3196, 0.3329, 0.3266, 0.3071, 0.3179, 0.3075, 0.3196, 0.3329, 0.3266, 0.3299, 0.3362, 0.3044, 0.3266, 0.3071, 0.3266, 0.3299, 0.3351, 0.3305, 0.335, 0.3895, 0.3262, 0.3915, 0.3236, 0.4355, 0.3293, 0.4364, 0.3278, 0.3585, 0.3184, 0.3607, 0.317, 0.3917, 0.3262, 0.3915, 0.3184, 0.3607, 0.3087, 0.363, 0.3085, 0.389, 0.317, 0.3917, 0.3177, 0.4353, 0.3204, 0.4403, 0.3236, 0.4355, 0.3262, 0.3915, 0.317, 0.3917, 0.3177, 0.4353, 0.3236, 0.4355, 0.317, 0.3917, 0.3085, 0.389, 0.3118, 0.4361, 0.3177, 0.4353, 0.3123, 0.5622, 0.3112, 0.5793, 0.3214, 0.5824, 0.3219, 0.5611, 0.3219, 0.5611, 0.3214, 0.5824, 0.3299, 0.5825, 0.3302, 0.5627, 0.3383, 0.6074, 0.3294, 0.6066, 0.33, 0.6459, 0.3398, 0.6495, 0.3302, 0.5627, 0.3299, 0.5825, 0.3398, 0.58, 0.3398, 0.5626, 0.3398, 0.5626, 0.3343, 0.5547, 0.3302, 0.5627, 0.3398, 0.6495, 0.33, 0.6459, 0.3297, 0.6825, 0.3379, 0.6791, 0.3294, 0.6066, 0.3218, 0.607, 0.3215, 0.6426, 0.33, 0.6459, 0.3218, 0.607, 0.3131, 0.6076, 0.3141, 0.6491, 0.3215, 0.6426, 0.3214, 0.5824, 0.3112, 0.5793, 0.3131, 0.6076, 0.3218, 0.607, 0.3299, 0.5825, 0.3214, 0.5824, 0.3218, 0.607, 0.3294, 0.6066, 0.3398, 0.58, 0.3299, 0.5825, 0.3294, 0.6066, 0.3383, 0.6074, 0.3379, 0.6791, 0.3297, 0.6825, 0.3284, 0.7119, 0.3339, 0.7111, 0.33, 0.6459, 0.3215, 0.6426, 0.3213, 0.6787, 0.3297, 0.6825, 0.3215, 0.6426, 0.3141, 0.6491, 0.3127, 0.6796, 0.3213, 0.6787, 0.3234, 0.7095, 0.3236, 0.7146, 0.3284, 0.7119, 0.3297, 0.6825, 0.3213, 0.6787, 0.3234, 0.7095, 0.3284, 0.7119, 0.3213, 0.6787, 0.3127, 0.6796, 0.3185, 0.7114, 0.3234, 0.7095, 0.4443, 0.5608, 0.4442, 0.5773, 0.4341, 0.5824, 0.435, 0.5624, 0.435, 0.5624, 0.4341, 0.5824, 0.4251, 0.5813, 0.4265, 0.5622, 0.4416, 0.6096, 0.4508, 0.6111, 0.4486, 0.6298, 0.4406, 0.632, 0.4527, 0.563, 0.4526, 0.5822, 0.4442, 0.5773, 0.4443, 0.5608, 0.4443, 0.5608, 0.4514, 0.5547, 0.4527, 0.563, 0.4406, 0.632, 0.4486, 0.6298, 0.4527, 0.664, 0.4431, 0.6632, 0.4248, 0.6101, 0.4328, 0.6123, 0.4326, 0.6289, 0.4247, 0.6294, 0.4328, 0.6123, 0.4416, 0.6096, 0.4406, 0.632, 0.4326, 0.6289, 0.4341, 0.5824, 0.4442, 0.5773, 0.4416, 0.6096, 0.4328, 0.6123, 0.4251, 0.5813, 0.4341, 0.5824, 0.4328, 0.6123, 0.4248, 0.6101, 0.4442, 0.5773, 0.4526, 0.5822, 0.4508, 0.6111, 0.4416, 0.6096, 0.4431, 0.6632, 0.4527, 0.664, 0.4485, 0.6925, 0.4423, 0.6944, 0.4247, 0.6294, 0.4326, 0.6289, 0.4331, 0.6638, 0.4232, 0.6644, 0.4326, 0.6289, 0.4406, 0.632, 0.4431, 0.6632, 0.4331, 0.6638, 0.4347, 0.6941, 0.4423, 0.6944, 0.4384, 0.6991, 0.4232, 0.6644, 0.4331, 0.6638, 0.4347, 0.6941, 0.4286, 0.693, 0.4331, 0.6638, 0.4431, 0.6632, 0.4423, 0.6944, 0.4347, 0.6941])
me_bush_07.materials.append(mat_stuff_1)
me_bush_07.update()
me_bush_08 = bpy.data.meshes.new('Bush_08')
me_bush_08.from_pydata([(-0.6319, -0.6319, 0.0), (0.6319, -0.6319, 0.0), (-0.6319, 0.6319, 0.0), (0.6319, 0.6319, 0.0), (-0.5754, -0.5754, 0.1047), (0.5754, -0.5754, 0.1047), (-0.5754, 0.5754, 0.1047), (0.5754, 0.5754, 0.1047), (-0.4846, -0.4846, 0.1917), (0.4846, -0.4846, 0.1917), (-0.4846, 0.4846, 0.1917), (0.4846, 0.4846, 0.1917), (-0.3669, -0.3669, 0.2312), (0.3669, -0.3669, 0.2312), (-0.3669, 0.3669, 0.2312), (0.3669, 0.3669, 0.2312), (-0.5958, -0.5958, 0.05423), (0.5958, -0.5958, 0.05423), (-0.5958, 0.5958, 0.05423), (0.5958, 0.5958, 0.05423), (-0.5279, -0.5279, 0.1458), (0.5279, -0.5279, 0.1458), (-0.5279, 0.5279, 0.1458), (0.5279, 0.5279, 0.1458), (-0.2357, -0.2357, 0.2694), (0.2357, -0.2357, 0.2694), (-0.2357, 0.2357, 0.2694), (0.2357, 0.2357, 0.2694)], [], [(0, 1, 3, 2), (4, 5, 7, 6), (8, 9, 11, 10), (12, 13, 15, 14), (16, 17, 19, 18), (20, 21, 23, 22), (24, 25, 27, 26)])
_uv = me_bush_08.uv_layers.new(name='UVMap')
_uv.uv.foreach_set('vector', [0.4177, 0.7429, 0.538, 0.7429, 0.538, 0.8632, 0.4177, 0.8632, 0.883, 0.625, 0.883, 0.5155, 0.9926, 0.5155, 0.9926, 0.625, 0.883, 0.8787, 0.883, 0.7864, 0.9753, 0.7864, 0.9753, 0.8787, 0.3879, 0.9573, 0.3181, 0.9573, 0.3181, 0.8875, 0.3879, 0.8875, 0.6725, 0.8563, 0.6725, 0.7429, 0.7859, 0.7429, 0.7859, 0.8563, 0.003549, 0.988, 0.003549, 0.8875, 0.104, 0.8875, 0.104, 0.988, 0.472, 0.8875, 0.5168, 0.8875, 0.5168, 0.9324, 0.472, 0.9324])
me_bush_08.materials.append(mat_stuff_1)
me_bush_08.use_paint_bone_selection = False
me_bush_08.use_paint_mask = True
me_bush_08.update()
me_bush_09 = bpy.data.meshes.new('Bush_09')
me_bush_09.from_pydata([(-0.6319, -0.6319, 0.0), (0.6319, -0.6319, 0.0), (-0.6319, 0.6319, 0.0), (0.6319, 0.6319, 0.0), (-0.5754, -0.5754, 0.1047), (0.5754, -0.5754, 0.1047), (-0.5754, 0.5754, 0.1047), (0.5754, 0.5754, 0.1047), (-0.4846, -0.4846, 0.1917), (0.4846, -0.4846, 0.1917), (-0.4846, 0.4846, 0.1917), (0.4846, 0.4846, 0.1917), (-0.3669, -0.3669, 0.2312), (0.3669, -0.3669, 0.2312), (-0.3669, 0.3669, 0.2312), (0.3669, 0.3669, 0.2312), (-0.5958, -0.5958, 0.05423), (0.5958, -0.5958, 0.05423), (-0.5958, 0.5958, 0.05423), (0.5958, 0.5958, 0.05423), (-0.5279, -0.5279, 0.1458), (0.5279, -0.5279, 0.1458), (-0.5279, 0.5279, 0.1458), (0.5279, 0.5279, 0.1458), (-0.2357, -0.2357, 0.2694), (0.2357, -0.2357, 0.2694), (-0.2357, 0.2357, 0.2694), (0.2357, 0.2357, 0.2694)], [], [(0, 1, 3, 2), (4, 5, 7, 6), (8, 9, 11, 10), (12, 13, 15, 14), (16, 17, 19, 18), (20, 21, 23, 22), (24, 25, 27, 26)])
_uv = me_bush_09.uv_layers.new(name='UVMap')
_uv.uv.foreach_set('vector', [0.5451, 0.7429, 0.6654, 0.7429, 0.6654, 0.8632, 0.5451, 0.8632, 0.883, 0.7416, 0.883, 0.6321, 0.9926, 0.6321, 0.9926, 0.7416, 0.2187, 0.8875, 0.311, 0.8875, 0.311, 0.9797, 0.2187, 0.9797, 0.4649, 0.9573, 0.395, 0.9573, 0.395, 0.8875, 0.4649, 0.8875, 0.9965, 0.117, 0.883, 0.117, 0.883, 0.003549, 0.9965, 0.003549, 0.1111, 0.988, 0.1111, 0.8875, 0.2116, 0.8875, 0.2116, 0.988, 0.5239, 0.8875, 0.5688, 0.8875, 0.5688, 0.9324, 0.5239, 0.9324])
me_bush_09.materials.append(mat_stuff_1)
me_bush_09.use_paint_bone_selection = False
me_bush_09.use_paint_mask = True
me_bush_09.update()
me_vine_01 = bpy.data.meshes.new('Vine_01')
me_vine_01.from_pydata([(0.2442, 0.2182, -1.882), (0.2314, 0.2407, 0.1176), (-0.2038, -0.03611, -1.882), (-0.2166, -0.01357, 0.1176), (-0.1066, -0.2801, 0.08742), (-0.0807, -0.2801, -1.912), (-0.1066, 0.2351, 0.08742), (-0.0807, 0.2351, -1.912), (0.1788, 0.2491, -1.958), (0.1564, 0.2586, 0.04224), (0.1208, -0.2627, -1.956), (0.09839, -0.2533, 0.04401), (0.2011, -0.1641, -1.903), (0.2074, -0.139, 0.09688), (-0.2986, -0.0388, -1.903), (-0.2923, -0.01367, 0.09688)], [], [(3, 2, 0, 1), (4, 5, 7, 6), (11, 10, 8, 9), (15, 14, 12, 13)])
_uv = me_vine_01.uv_layers.new(name='UVMap')
_uv.uv.foreach_set('vector', [0.003549, 0.272, 0.003549, 0.003549, 0.0727, 0.003549, 0.0727, 0.272, 0.156, 0.5476, 0.156, 0.2791, 0.2252, 0.2791, 0.2252, 0.5476, 0.003549, 0.5476, 0.003549, 0.2791, 0.0727, 0.2791, 0.0727, 0.5476, 0.3482, 0.1489, 0.07979, 0.1489, 0.07979, 0.07979, 0.3482, 0.07979])
me_vine_01.materials.append(mat_stuff_1)
me_vine_01.update()
me_vine_02 = bpy.data.meshes.new('Vine_02')
me_vine_02.from_pydata([(0.2442, 0.2182, -1.882), (0.2314, 0.2407, 0.1176), (-0.2038, -0.03611, -1.882), (-0.2166, -0.01357, 0.1176), (-0.1066, -0.2801, 0.08742), (-0.0807, -0.2801, -1.912), (-0.1066, 0.2351, 0.08742), (-0.0807, 0.2351, -1.912), (0.1788, 0.2491, -1.958), (0.1564, 0.2586, 0.04224), (0.1208, -0.2627, -1.956), (0.09839, -0.2533, 0.04401), (0.2011, -0.1641, -1.903), (0.2074, -0.139, 0.09688), (-0.2986, -0.0388, -1.903), (-0.2923, -0.01367, 0.09688)], [], [(3, 2, 0, 1), (4, 5, 7, 6), (11, 10, 8, 9), (15, 14, 12, 13)])
_uv = me_vine_02.uv_layers.new(name='UVMap')
_uv.uv.foreach_set('vector', [0.3482, 0.0727, 0.07979, 0.0727, 0.07979, 0.003549, 0.3482, 0.003549, 0.2323, 0.5476, 0.2323, 0.2791, 0.3014, 0.2791, 0.3014, 0.5476, 0.07979, 0.5476, 0.07979, 0.2791, 0.1489, 0.2791, 0.1489, 0.5476, 0.3482, 0.2252, 0.07979, 0.2252, 0.07979, 0.156, 0.3482, 0.156])
me_vine_02.materials.append(mat_stuff_1)
me_vine_02.update()
me_vine_03 = bpy.data.meshes.new('Vine_03')
me_vine_03.from_pydata([(0.2442, 0.2182, -1.276), (0.2314, 0.2407, 0.1015), (-0.2038, -0.03611, -1.276), (-0.2166, -0.01357, 0.1015), (-0.1066, -0.2801, 0.07123), (-0.0807, -0.2801, -1.306), (-0.1066, 0.2351, 0.07123), (-0.0807, 0.2351, -1.306), (0.1788, 0.2491, -1.351), (0.1564, 0.2586, 0.02604), (0.1208, -0.2627, -1.35), (0.09839, -0.2533, 0.02782), (0.2011, -0.1641, -1.297), (0.2074, -0.139, 0.08069), (-0.2986, -0.0388, -1.297), (-0.2923, -0.01367, 0.08069)], [], [(3, 2, 0, 1), (4, 5, 7, 6), (11, 10, 8, 9), (15, 14, 12, 13)])
_uv = me_vine_03.uv_layers.new(name='UVMap')
_uv.uv.foreach_set('vector', [0.5398, 0.3007, 0.3553, 0.3007, 0.3553, 0.2317, 0.5398, 0.2317, 0.5398, 0.4528, 0.3553, 0.4528, 0.3553, 0.3838, 0.5398, 0.3838, 0.5398, 0.1486, 0.3553, 0.1486, 0.3555, 0.07961, 0.5399, 0.07961, 0.7314, 0.07251, 0.547, 0.07251, 0.547, 0.003549, 0.7314, 0.003549])
me_vine_03.materials.append(mat_stuff_1)
me_vine_03.update()
me_vine_04 = bpy.data.meshes.new('Vine_04')
me_vine_04.from_pydata([(0.2442, 0.2182, -1.276), (0.2314, 0.2407, 0.1015), (-0.2038, -0.03611, -1.276), (-0.2166, -0.01357, 0.1015), (-0.1066, -0.2801, 0.07123), (-0.0807, -0.2801, -1.306), (-0.1066, 0.2351, 0.07123), (-0.0807, 0.2351, -1.306), (0.1788, 0.2491, -1.351), (0.1564, 0.2586, 0.02604), (0.1208, -0.2627, -1.35), (0.09839, -0.2533, 0.02782), (0.2011, -0.1641, -1.297), (0.2074, -0.139, 0.08069), (-0.2986, -0.0388, -1.297), (-0.2923, -0.01367, 0.08069)], [], [(3, 2, 0, 1), (4, 5, 7, 6), (11, 10, 8, 9), (15, 14, 12, 13)])
_uv = me_vine_04.uv_layers.new(name='UVMap')
_uv.uv.foreach_set('vector', [0.5398, 0.2246, 0.3553, 0.2246, 0.3553, 0.1557, 0.5398, 0.1557, 0.5398, 0.3767, 0.3553, 0.3767, 0.3553, 0.3078, 0.5398, 0.3078, 0.5398, 0.07251, 0.3553, 0.07251, 0.3555, 0.003549, 0.5399, 0.003549, 0.5398, 0.5289, 0.3553, 0.5289, 0.3553, 0.4599, 0.5398, 0.4599])
me_vine_04.materials.append(mat_stuff_1)
me_vine_04.update()

# ---- objects
ob_bush_01 = bpy.data.objects.new('Bush_01', me_bush_01)
ob_cube = bpy.data.objects.new('Cube', me_cube)
ob_bush_03 = bpy.data.objects.new('Bush_03', me_bush_03)
ob_bush_05 = bpy.data.objects.new('Bush_05', me_bush_05)
ob_bush_02 = bpy.data.objects.new('Bush_02', me_bush_02)
ob_bush_04 = bpy.data.objects.new('Bush_04', me_bush_04)
ob_bush_06 = bpy.data.objects.new('Bush_06', me_bush_06)
ob_bush_07 = bpy.data.objects.new('Bush_07', me_bush_07)
ob_bush_08 = bpy.data.objects.new('Bush_08', me_bush_08)
ob_bush_09 = bpy.data.objects.new('Bush_09', me_bush_09)
ob_vine_01 = bpy.data.objects.new('Vine_01', me_vine_01)
ob_vine_02 = bpy.data.objects.new('Vine_02', me_vine_02)
ob_vine_03 = bpy.data.objects.new('Vine_03', me_vine_03)
ob_vine_04 = bpy.data.objects.new('Vine_04', me_vine_04)

# ---- transforms, parenting, visibility, modifiers, constraints
ob_bush_01.location = (0.0, 0.0, 0.0)
ob_cube.location = (0.3738, -2.104, 0.0)
ob_bush_03.location = (0.0, 0.0, 0.0)
ob_bush_05.location = (0.0, 0.0, 0.0)
ob_bush_02.location = (0.0, 0.0, 0.0)
ob_bush_04.location = (0.0, 0.0, 0.0)
ob_bush_06.location = (0.0, 0.0, 0.0)
ob_bush_07.location = (0.0, 0.0, 0.0)
ob_bush_08.location = (0.0, 0.0, 0.0)
ob_bush_09.location = (0.0, 0.0, 0.0)
ob_vine_01.location = (0.0, 0.0, 0.0)
ob_vine_02.location = (0.0, 0.0, 0.0)
ob_vine_03.location = (0.0, 0.0, 0.0)
ob_vine_04.location = (0.0, 0.0, 0.0)

# ---- collection membership
col_collection.objects.link(ob_bush_01)
col_collection.objects.link(ob_cube)
col_collection.objects.link(ob_bush_03)
col_collection.objects.link(ob_bush_05)
col_collection.objects.link(ob_bush_02)
col_collection.objects.link(ob_bush_04)
col_collection.objects.link(ob_bush_06)
col_collection.objects.link(ob_bush_07)
col_collection.objects.link(ob_bush_08)
col_collection.objects.link(ob_bush_09)
col_collection.objects.link(ob_vine_01)
col_collection.objects.link(ob_vine_02)
col_collection.objects.link(ob_vine_03)
col_collection.objects.link(ob_vine_04)

# ---- scene / render settings (as saved in the file)
scene.frame_start = 1; scene.frame_end = 250; scene.frame_set(2)
scene.render.engine = 'BLENDER_EEVEE_NEXT'
bpy.context.view_layer.update()

# ---- added for rendering (the .blend has no active camera): camera
cam_auto = bpy.data.cameras.new('AutoCamera')
cam_auto.lens = 50.0
cam_auto.sensor_width = 36.0
cam_auto.clip_end = 1000.0
ob_auto_camera = bpy.data.objects.new('AutoCamera', cam_auto)
scene.collection.objects.link(ob_auto_camera)
ob_auto_camera.location = (4.7388, -6.55743, 3.70664)
ob_auto_camera.rotation_euler = (1.09748, -7.21219e-08, 0.694738)
scene.camera = ob_auto_camera
bpy.context.view_layer.update()
